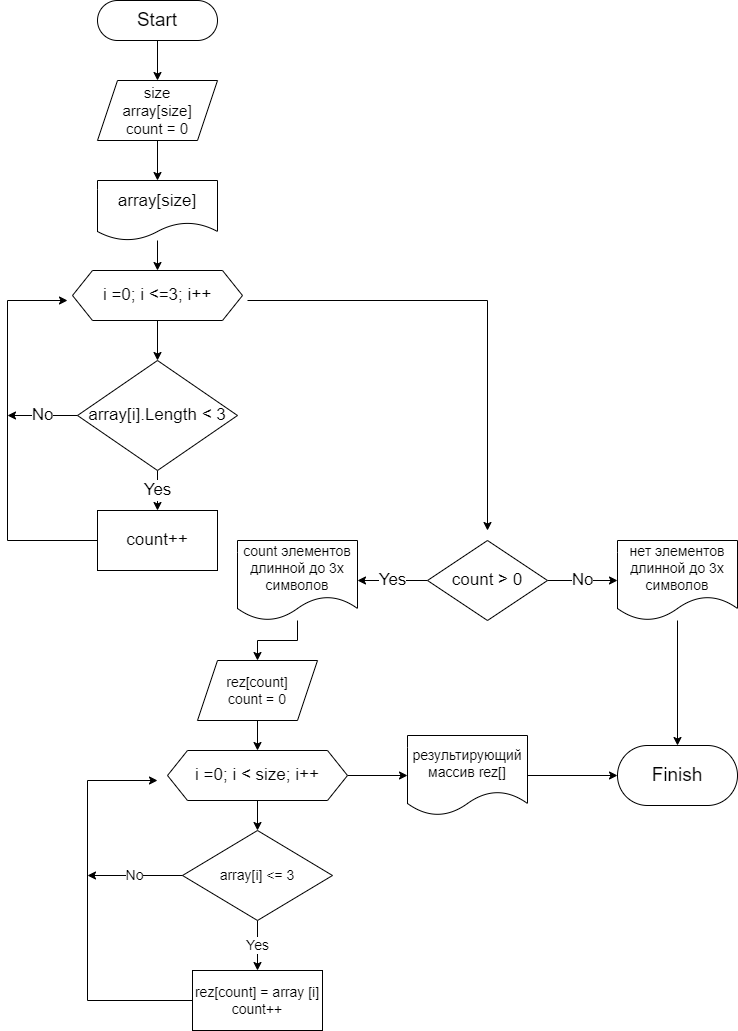

The diagram above was exported from draw.io. Its source (the exported page's mxGraphModel, read from the mxfile embedded in the PNG):
<mxGraphModel dx="820" dy="477" grid="1" gridSize="10" guides="1" tooltips="1" connect="1" arrows="1" fold="1" page="1" pageScale="1" pageWidth="827" pageHeight="1169" math="0" shadow="0">
  <root>
    <mxCell id="WIyWlLk6GJQsqaUBKTNV-0" />
    <mxCell id="WIyWlLk6GJQsqaUBKTNV-1" parent="WIyWlLk6GJQsqaUBKTNV-0" />
    <mxCell id="6-kn0iwR-_g7simS5N2V-2" value="" style="edgeStyle=orthogonalEdgeStyle;rounded=0;orthogonalLoop=1;jettySize=auto;html=1;" edge="1" parent="WIyWlLk6GJQsqaUBKTNV-1" source="WIyWlLk6GJQsqaUBKTNV-3" target="6-kn0iwR-_g7simS5N2V-0">
      <mxGeometry relative="1" as="geometry" />
    </mxCell>
    <mxCell id="WIyWlLk6GJQsqaUBKTNV-3" value="Start" style="rounded=1;whiteSpace=wrap;html=1;fontSize=19;glass=0;strokeWidth=1;shadow=0;arcSize=50;" parent="WIyWlLk6GJQsqaUBKTNV-1" vertex="1">
      <mxGeometry x="170" y="20" width="120" height="40" as="geometry" />
    </mxCell>
    <mxCell id="6-kn0iwR-_g7simS5N2V-4" value="" style="edgeStyle=orthogonalEdgeStyle;rounded=0;orthogonalLoop=1;jettySize=auto;html=1;" edge="1" parent="WIyWlLk6GJQsqaUBKTNV-1" source="6-kn0iwR-_g7simS5N2V-0" target="6-kn0iwR-_g7simS5N2V-3">
      <mxGeometry relative="1" as="geometry" />
    </mxCell>
    <mxCell id="6-kn0iwR-_g7simS5N2V-0" value="size&lt;br style=&quot;font-size: 15px;&quot;&gt;array[size]&lt;br style=&quot;font-size: 15px;&quot;&gt;count = 0" style="shape=parallelogram;perimeter=parallelogramPerimeter;whiteSpace=wrap;html=1;fixedSize=1;fontSize=15;" vertex="1" parent="WIyWlLk6GJQsqaUBKTNV-1">
      <mxGeometry x="170" y="100" width="120" height="60" as="geometry" />
    </mxCell>
    <mxCell id="6-kn0iwR-_g7simS5N2V-6" value="" style="edgeStyle=orthogonalEdgeStyle;rounded=0;orthogonalLoop=1;jettySize=auto;html=1;fontSize=17;" edge="1" parent="WIyWlLk6GJQsqaUBKTNV-1" source="6-kn0iwR-_g7simS5N2V-3" target="6-kn0iwR-_g7simS5N2V-5">
      <mxGeometry relative="1" as="geometry" />
    </mxCell>
    <mxCell id="6-kn0iwR-_g7simS5N2V-3" value="array[size]" style="shape=document;whiteSpace=wrap;html=1;boundedLbl=1;fontSize=17;" vertex="1" parent="WIyWlLk6GJQsqaUBKTNV-1">
      <mxGeometry x="170" y="200" width="120" height="60" as="geometry" />
    </mxCell>
    <mxCell id="6-kn0iwR-_g7simS5N2V-8" value="" style="edgeStyle=orthogonalEdgeStyle;rounded=0;orthogonalLoop=1;jettySize=auto;html=1;fontSize=17;" edge="1" parent="WIyWlLk6GJQsqaUBKTNV-1" source="6-kn0iwR-_g7simS5N2V-5" target="6-kn0iwR-_g7simS5N2V-7">
      <mxGeometry relative="1" as="geometry" />
    </mxCell>
    <mxCell id="6-kn0iwR-_g7simS5N2V-5" value="i =0; i &amp;lt;=3; i++" style="shape=hexagon;perimeter=hexagonPerimeter2;whiteSpace=wrap;html=1;fixedSize=1;fontSize=17;" vertex="1" parent="WIyWlLk6GJQsqaUBKTNV-1">
      <mxGeometry x="145" y="290" width="170" height="50" as="geometry" />
    </mxCell>
    <mxCell id="6-kn0iwR-_g7simS5N2V-10" value="Yes" style="edgeStyle=orthogonalEdgeStyle;rounded=0;orthogonalLoop=1;jettySize=auto;html=1;fontSize=17;" edge="1" parent="WIyWlLk6GJQsqaUBKTNV-1" source="6-kn0iwR-_g7simS5N2V-7" target="6-kn0iwR-_g7simS5N2V-9">
      <mxGeometry relative="1" as="geometry" />
    </mxCell>
    <mxCell id="6-kn0iwR-_g7simS5N2V-7" value="array[i].Length &amp;lt; 3" style="rhombus;whiteSpace=wrap;html=1;fontSize=17;" vertex="1" parent="WIyWlLk6GJQsqaUBKTNV-1">
      <mxGeometry x="150" y="380" width="160" height="110" as="geometry" />
    </mxCell>
    <mxCell id="6-kn0iwR-_g7simS5N2V-9" value="count++" style="rounded=0;whiteSpace=wrap;html=1;fontSize=17;" vertex="1" parent="WIyWlLk6GJQsqaUBKTNV-1">
      <mxGeometry x="170" y="530" width="120" height="60" as="geometry" />
    </mxCell>
    <mxCell id="6-kn0iwR-_g7simS5N2V-15" value="" style="endArrow=none;html=1;rounded=0;fontSize=17;exitX=0;exitY=0.5;exitDx=0;exitDy=0;" edge="1" parent="WIyWlLk6GJQsqaUBKTNV-1" source="6-kn0iwR-_g7simS5N2V-9">
      <mxGeometry width="50" height="50" relative="1" as="geometry">
        <mxPoint x="160" y="560" as="sourcePoint" />
        <mxPoint x="80" y="320" as="targetPoint" />
        <Array as="points">
          <mxPoint x="80" y="560" />
        </Array>
      </mxGeometry>
    </mxCell>
    <mxCell id="6-kn0iwR-_g7simS5N2V-18" value="" style="endArrow=classic;html=1;rounded=0;fontSize=17;" edge="1" parent="WIyWlLk6GJQsqaUBKTNV-1">
      <mxGeometry width="50" height="50" relative="1" as="geometry">
        <mxPoint x="80" y="320" as="sourcePoint" />
        <mxPoint x="140" y="320" as="targetPoint" />
        <Array as="points" />
      </mxGeometry>
    </mxCell>
    <mxCell id="6-kn0iwR-_g7simS5N2V-21" value="No" style="endArrow=classic;html=1;rounded=0;fontSize=17;exitX=0;exitY=0.5;exitDx=0;exitDy=0;" edge="1" parent="WIyWlLk6GJQsqaUBKTNV-1" source="6-kn0iwR-_g7simS5N2V-7">
      <mxGeometry width="50" height="50" relative="1" as="geometry">
        <mxPoint x="390" y="550" as="sourcePoint" />
        <mxPoint x="80" y="435" as="targetPoint" />
        <Array as="points">
          <mxPoint x="120" y="435" />
        </Array>
      </mxGeometry>
    </mxCell>
    <mxCell id="6-kn0iwR-_g7simS5N2V-22" value="" style="endArrow=classic;html=1;rounded=0;fontSize=17;" edge="1" parent="WIyWlLk6GJQsqaUBKTNV-1">
      <mxGeometry width="50" height="50" relative="1" as="geometry">
        <mxPoint x="320" y="320" as="sourcePoint" />
        <mxPoint x="560" y="550" as="targetPoint" />
        <Array as="points">
          <mxPoint x="560" y="320" />
        </Array>
      </mxGeometry>
    </mxCell>
    <mxCell id="6-kn0iwR-_g7simS5N2V-25" value="Yes" style="edgeStyle=orthogonalEdgeStyle;rounded=0;orthogonalLoop=1;jettySize=auto;html=1;fontSize=17;" edge="1" parent="WIyWlLk6GJQsqaUBKTNV-1" source="6-kn0iwR-_g7simS5N2V-23" target="6-kn0iwR-_g7simS5N2V-24">
      <mxGeometry relative="1" as="geometry" />
    </mxCell>
    <mxCell id="6-kn0iwR-_g7simS5N2V-27" value="No" style="edgeStyle=orthogonalEdgeStyle;rounded=0;orthogonalLoop=1;jettySize=auto;html=1;fontSize=17;" edge="1" parent="WIyWlLk6GJQsqaUBKTNV-1" source="6-kn0iwR-_g7simS5N2V-23" target="6-kn0iwR-_g7simS5N2V-26">
      <mxGeometry relative="1" as="geometry" />
    </mxCell>
    <mxCell id="6-kn0iwR-_g7simS5N2V-23" value="count &amp;gt; 0" style="rhombus;whiteSpace=wrap;html=1;fontSize=17;" vertex="1" parent="WIyWlLk6GJQsqaUBKTNV-1">
      <mxGeometry x="500" y="560" width="120" height="80" as="geometry" />
    </mxCell>
    <mxCell id="6-kn0iwR-_g7simS5N2V-29" value="" style="edgeStyle=orthogonalEdgeStyle;rounded=0;orthogonalLoop=1;jettySize=auto;html=1;fontSize=14;" edge="1" parent="WIyWlLk6GJQsqaUBKTNV-1" source="6-kn0iwR-_g7simS5N2V-24" target="6-kn0iwR-_g7simS5N2V-28">
      <mxGeometry relative="1" as="geometry" />
    </mxCell>
    <mxCell id="6-kn0iwR-_g7simS5N2V-24" value="count элементов длинной до 3х символов" style="shape=document;whiteSpace=wrap;html=1;boundedLbl=1;fontSize=14;" vertex="1" parent="WIyWlLk6GJQsqaUBKTNV-1">
      <mxGeometry x="310" y="560" width="120" height="80" as="geometry" />
    </mxCell>
    <mxCell id="6-kn0iwR-_g7simS5N2V-45" style="edgeStyle=orthogonalEdgeStyle;rounded=0;orthogonalLoop=1;jettySize=auto;html=1;entryX=0.5;entryY=0;entryDx=0;entryDy=0;fontSize=19;" edge="1" parent="WIyWlLk6GJQsqaUBKTNV-1" source="6-kn0iwR-_g7simS5N2V-26" target="6-kn0iwR-_g7simS5N2V-43">
      <mxGeometry relative="1" as="geometry" />
    </mxCell>
    <mxCell id="6-kn0iwR-_g7simS5N2V-26" value="нет элементов длинной до 3х символов" style="shape=document;whiteSpace=wrap;html=1;boundedLbl=1;fontSize=14;" vertex="1" parent="WIyWlLk6GJQsqaUBKTNV-1">
      <mxGeometry x="690" y="560" width="120" height="80" as="geometry" />
    </mxCell>
    <mxCell id="6-kn0iwR-_g7simS5N2V-31" value="" style="edgeStyle=orthogonalEdgeStyle;rounded=0;orthogonalLoop=1;jettySize=auto;html=1;fontSize=14;" edge="1" parent="WIyWlLk6GJQsqaUBKTNV-1" source="6-kn0iwR-_g7simS5N2V-28" target="6-kn0iwR-_g7simS5N2V-30">
      <mxGeometry relative="1" as="geometry" />
    </mxCell>
    <mxCell id="6-kn0iwR-_g7simS5N2V-28" value="rez[count]&lt;br&gt;count = 0" style="shape=parallelogram;perimeter=parallelogramPerimeter;whiteSpace=wrap;html=1;fixedSize=1;fontSize=14;" vertex="1" parent="WIyWlLk6GJQsqaUBKTNV-1">
      <mxGeometry x="270" y="680" width="120" height="60" as="geometry" />
    </mxCell>
    <mxCell id="6-kn0iwR-_g7simS5N2V-33" value="" style="edgeStyle=orthogonalEdgeStyle;rounded=0;orthogonalLoop=1;jettySize=auto;html=1;fontSize=14;" edge="1" parent="WIyWlLk6GJQsqaUBKTNV-1" source="6-kn0iwR-_g7simS5N2V-30" target="6-kn0iwR-_g7simS5N2V-32">
      <mxGeometry relative="1" as="geometry" />
    </mxCell>
    <mxCell id="6-kn0iwR-_g7simS5N2V-42" style="edgeStyle=orthogonalEdgeStyle;rounded=0;orthogonalLoop=1;jettySize=auto;html=1;entryX=0;entryY=0.5;entryDx=0;entryDy=0;fontSize=14;" edge="1" parent="WIyWlLk6GJQsqaUBKTNV-1" source="6-kn0iwR-_g7simS5N2V-30" target="6-kn0iwR-_g7simS5N2V-41">
      <mxGeometry relative="1" as="geometry" />
    </mxCell>
    <mxCell id="6-kn0iwR-_g7simS5N2V-30" value="&lt;span style=&quot;font-size: 17px;&quot;&gt;i =0; i &amp;lt; size; i++&lt;/span&gt;" style="shape=hexagon;perimeter=hexagonPerimeter2;whiteSpace=wrap;html=1;fixedSize=1;fontSize=14;" vertex="1" parent="WIyWlLk6GJQsqaUBKTNV-1">
      <mxGeometry x="240" y="770" width="180" height="50" as="geometry" />
    </mxCell>
    <mxCell id="6-kn0iwR-_g7simS5N2V-35" value="Yes" style="edgeStyle=orthogonalEdgeStyle;rounded=0;orthogonalLoop=1;jettySize=auto;html=1;fontSize=14;" edge="1" parent="WIyWlLk6GJQsqaUBKTNV-1" source="6-kn0iwR-_g7simS5N2V-32" target="6-kn0iwR-_g7simS5N2V-34">
      <mxGeometry relative="1" as="geometry" />
    </mxCell>
    <mxCell id="6-kn0iwR-_g7simS5N2V-32" value="array[i] &amp;lt;= 3" style="rhombus;whiteSpace=wrap;html=1;fontSize=14;" vertex="1" parent="WIyWlLk6GJQsqaUBKTNV-1">
      <mxGeometry x="255" y="850" width="150" height="90" as="geometry" />
    </mxCell>
    <mxCell id="6-kn0iwR-_g7simS5N2V-34" value="rez[count] = array [i]&lt;br&gt;count++" style="rounded=0;whiteSpace=wrap;html=1;fontSize=14;" vertex="1" parent="WIyWlLk6GJQsqaUBKTNV-1">
      <mxGeometry x="265" y="990" width="130" height="60" as="geometry" />
    </mxCell>
    <mxCell id="6-kn0iwR-_g7simS5N2V-37" value="" style="endArrow=classic;html=1;rounded=0;fontSize=14;" edge="1" parent="WIyWlLk6GJQsqaUBKTNV-1">
      <mxGeometry width="50" height="50" relative="1" as="geometry">
        <mxPoint x="160" y="800" as="sourcePoint" />
        <mxPoint x="230" y="800" as="targetPoint" />
      </mxGeometry>
    </mxCell>
    <mxCell id="6-kn0iwR-_g7simS5N2V-38" value="No" style="endArrow=classic;html=1;rounded=0;fontSize=14;exitX=0;exitY=0.5;exitDx=0;exitDy=0;" edge="1" parent="WIyWlLk6GJQsqaUBKTNV-1" source="6-kn0iwR-_g7simS5N2V-32">
      <mxGeometry width="50" height="50" relative="1" as="geometry">
        <mxPoint x="390" y="970" as="sourcePoint" />
        <mxPoint x="160" y="895" as="targetPoint" />
      </mxGeometry>
    </mxCell>
    <mxCell id="6-kn0iwR-_g7simS5N2V-39" value="" style="endArrow=none;html=1;rounded=0;fontSize=14;exitX=0;exitY=0.5;exitDx=0;exitDy=0;" edge="1" parent="WIyWlLk6GJQsqaUBKTNV-1" source="6-kn0iwR-_g7simS5N2V-34">
      <mxGeometry width="50" height="50" relative="1" as="geometry">
        <mxPoint x="390" y="970" as="sourcePoint" />
        <mxPoint x="160" y="1020" as="targetPoint" />
      </mxGeometry>
    </mxCell>
    <mxCell id="6-kn0iwR-_g7simS5N2V-40" value="" style="endArrow=none;html=1;rounded=0;fontSize=14;" edge="1" parent="WIyWlLk6GJQsqaUBKTNV-1">
      <mxGeometry width="50" height="50" relative="1" as="geometry">
        <mxPoint x="160" y="1020" as="sourcePoint" />
        <mxPoint x="160" y="800" as="targetPoint" />
      </mxGeometry>
    </mxCell>
    <mxCell id="6-kn0iwR-_g7simS5N2V-44" style="edgeStyle=orthogonalEdgeStyle;rounded=0;orthogonalLoop=1;jettySize=auto;html=1;entryX=0;entryY=0.5;entryDx=0;entryDy=0;fontSize=19;" edge="1" parent="WIyWlLk6GJQsqaUBKTNV-1" source="6-kn0iwR-_g7simS5N2V-41" target="6-kn0iwR-_g7simS5N2V-43">
      <mxGeometry relative="1" as="geometry" />
    </mxCell>
    <mxCell id="6-kn0iwR-_g7simS5N2V-41" value="результирующий массив rez[]" style="shape=document;whiteSpace=wrap;html=1;boundedLbl=1;fontSize=14;" vertex="1" parent="WIyWlLk6GJQsqaUBKTNV-1">
      <mxGeometry x="480" y="755" width="120" height="80" as="geometry" />
    </mxCell>
    <mxCell id="6-kn0iwR-_g7simS5N2V-43" value="Finish" style="rounded=1;whiteSpace=wrap;html=1;fontSize=19;arcSize=50;" vertex="1" parent="WIyWlLk6GJQsqaUBKTNV-1">
      <mxGeometry x="690" y="765" width="120" height="60" as="geometry" />
    </mxCell>
  </root>
</mxGraphModel>